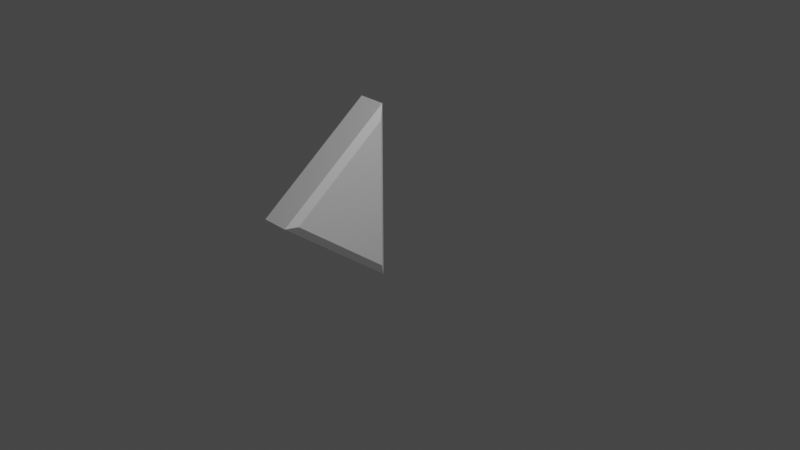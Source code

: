 # Source: BackButton.blend  (saved by Blender 2.90.8; exported with 4.5.12 LTS)
import bpy
from mathutils import Matrix  # noqa: F401  (used for matrix-valued properties, if any)

bpy.ops.wm.read_factory_settings(use_empty=True)
scene = bpy.context.scene
scene.name = 'Scene'

# ---- collections
col_collection = bpy.data.collections.new('Collection'); scene.collection.children.link(col_collection)

# ---- materials (node trees are filled in below, after node groups)
mat_material = bpy.data.materials.new('Material')
mat_material.alpha_threshold = 0.0
mat_material.use_transparent_shadow = False
mat_material.line_color = (0.0, 0.0, 0.0, 1.0)

# ---- material node trees
mat_material.use_nodes = True; mat_material.node_tree.nodes.clear()
_N = mat_material.node_tree.nodes; _L = mat_material.node_tree.links
n0 = _N.new('ShaderNodeOutputMaterial'); n0.name = 'Material Output'; n0.location = (300, 300)
n1 = _N.new('ShaderNodeBsdfPrincipled'); n1.name = 'Principled BSDF'; n1.location = (10, 300)
n1.distribution = 'GGX'
n1.subsurface_method = 'BURLEY'
n1.inputs[2].default_value = 0.4
n1.inputs[3].default_value = 1.45
n1.inputs[27].default_value = (0.0, 0.0, 0.0, 1.0)
n1.inputs[28].default_value = 1.0
_L.new(n1.outputs[0], n0.inputs[0])
n0.is_active_output = True

# ---- world
world_world = bpy.data.worlds.new('World'); scene.world = world_world
world_world.use_nodes = True; world_world.node_tree.nodes.clear()
_N = world_world.node_tree.nodes; _L = world_world.node_tree.links
n0 = _N.new('ShaderNodeOutputWorld'); n0.name = 'World Output'; n0.location = (300, 300)
n1 = _N.new('ShaderNodeBackground'); n1.name = 'Background'; n1.location = (10, 300)
n1.inputs[0].default_value = (0.05088, 0.05088, 0.05088, 1.0)
_L.new(n1.outputs[0], n0.inputs[0])
n0.is_active_output = True
world_world.color = (0.05088, 0.05088, 0.05088)
world_world.use_sun_shadow = False
world_world.sun_shadow_jitter_overblur = 0.0

# ---- cameras
cam_camera = bpy.data.cameras.new('Camera')
cam_camera.clip_end = 100.0
cam_camera.ortho_scale = 7.314

# ---- lights
light_light = bpy.data.lights.new('Light', 'POINT')
light_light.transmission_factor = 0.0
light_light.energy = 1000.0
light_light.shadow_soft_size = 0.1
light_light.shadow_maximum_resolution = 0.006
light_light.use_absolute_resolution = True

# ---- meshes
me_cube = bpy.data.meshes.new('Cube')
me_cube.from_pydata([(-0.5936, 0.3201, 1.0), (-0.5936, 0.3201, -1.0), (-0.9638, 0.2523, -0.8457), (-0.5409, 0.2523, -0.8457), (-0.5409, 0.2523, 0.8461), (-0.9111, -1.0, 0.004447), (-0.9111, 0.3201, -1.0), (-0.9111, 0.3201, 1.0), (-0.5936, -1.0, 0.004447), (-0.9638, -0.8644, 0.00399), (-0.9638, 0.2523, 0.8461), (-0.5409, -0.8644, 0.00399)], [], [(5, 9, 2, 6), (9, 10, 2), (11, 3, 4), (1, 6, 7, 0), (0, 7, 5, 8), (8, 5, 6, 1), (8, 11, 4, 0), (6, 2, 10, 7), (1, 3, 11, 8), (0, 4, 3, 1), (7, 10, 9, 5)])
_uv = me_cube.uv_layers.new(name='UVMap')
_uv.uv.foreach_set('vector', [0.5006, 0.75, 0.5006, 0.75, 0.375, 0.5, 0.375, 0.5, 0.5006, 0.75, 0.625, 0.5, 0.375, 0.5, 0.5006, 0.75, 0.375, 0.5, 0.625, 0.5, 0.375, 0.5, 0.375, 0.5, 0.625, 0.5, 0.625, 0.5, 0.625, 0.5, 0.625, 0.5, 0.5006, 0.75, 0.5006, 0.75, 0.5006, 0.75, 0.5006, 0.75, 0.375, 0.5, 0.375, 0.5, 0.5006, 0.75, 0.5006, 0.75, 0.625, 0.5, 0.625, 0.5, 0.375, 0.5, 0.375, 0.5, 0.625, 0.5, 0.625, 0.5, 0.375, 0.5, 0.375, 0.5, 0.5006, 0.75, 0.5006, 0.75, 0.625, 0.5, 0.625, 0.5, 0.375, 0.5, 0.375, 0.5, 0.625, 0.5, 0.625, 0.5, 0.5006, 0.75, 0.5006, 0.75])
me_cube.materials.append(mat_material)
me_cube.use_remesh_preserve_volume = False
me_cube.use_remesh_preserve_attributes = False
me_cube.use_mirror_vertex_groups = False
me_cube.update()

# ---- objects
ob_cube = bpy.data.objects.new('Cube', me_cube)
ob_light = bpy.data.objects.new('Light', light_light)
ob_camera = bpy.data.objects.new('Camera', cam_camera)

# ---- transforms, parenting, visibility, modifiers, constraints
ob_cube.location = (0.0, 0.0, 0.0)
ob_cube.lock_rotations_4d = False
ob_cube.empty_display_type = 'ARROWS'
ob_cube.lineart.crease_threshold = 0.0
ob_light.location = (4.076, 1.005, 5.904)
ob_light.rotation_euler = (0.6503, 0.05522, 1.866)
ob_light.lock_rotations_4d = False
ob_light.empty_display_type = 'ARROWS'
ob_light.color = (0.0, 0.0, 0.0, 0.0)
ob_light.lineart.crease_threshold = 0.0
ob_camera.location = (7.359, -6.926, 4.958)
ob_camera.rotation_euler = (1.109, 0.0, 0.8149)
ob_camera.lock_rotations_4d = False
ob_camera.empty_display_type = 'ARROWS'
ob_camera.color = (0.0, 0.0, 0.0, 0.0)
ob_camera.display_type = 'WIRE'
ob_camera.lineart.crease_threshold = 0.0

# ---- collection membership
col_collection.objects.link(ob_cube)
col_collection.objects.link(ob_light)
col_collection.objects.link(ob_camera)

# ---- scene / render settings (as saved in the file)
scene.camera = ob_camera
scene.frame_start = 1; scene.frame_end = 250; scene.frame_set(1)
scene.render.engine = 'BLENDER_EEVEE_NEXT'
scene.cycles.use_denoising = False
scene.cycles.samples = 128
scene.cycles.sampling_pattern = 'TABULATED_SOBOL'
scene.cycles.use_adaptive_sampling = False
scene.cycles.use_light_tree = False
scene.view_settings.view_transform = 'Filmic'
bpy.context.view_layer.update()
